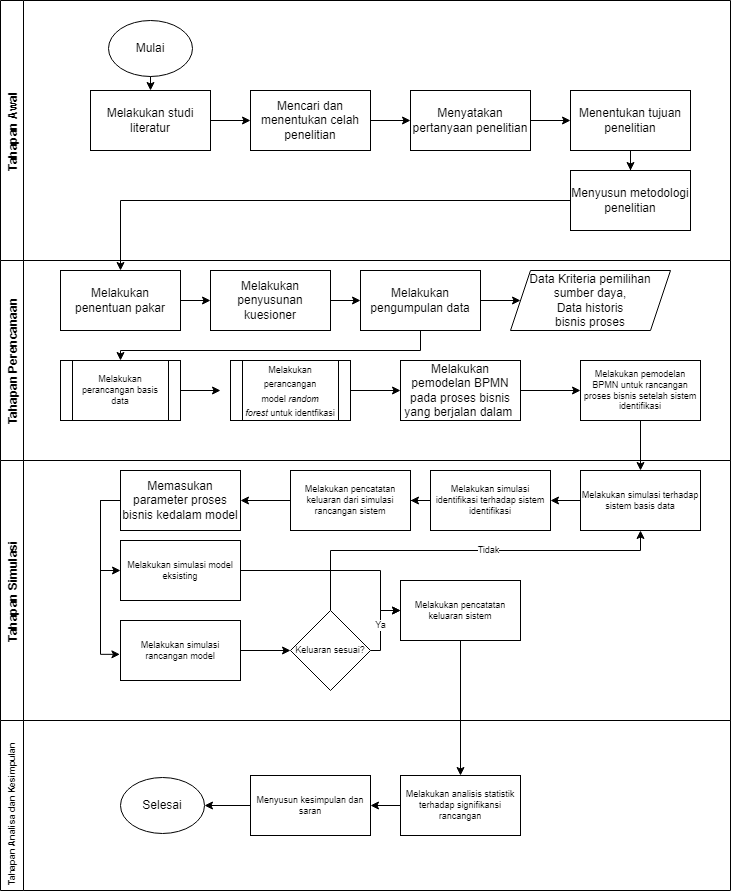

The diagram above was exported from draw.io. Its source (the exported page's mxGraphModel, read from the mxfile embedded in the PNG):
<mxGraphModel dx="1146" dy="628" grid="1" gridSize="10" guides="1" tooltips="1" connect="1" arrows="1" fold="1" page="1" pageScale="1" pageWidth="827" pageHeight="1169" math="0" shadow="0">
  <root>
    <mxCell id="Shiey9FTN-H5ysazxE2G-0" />
    <mxCell id="Shiey9FTN-H5ysazxE2G-1" parent="Shiey9FTN-H5ysazxE2G-0" />
    <mxCell id="6aBBRKRjUbpAu_DPmScB-0" value="Tahapan Awal" style="swimlane;horizontal=0;" vertex="1" parent="Shiey9FTN-H5ysazxE2G-1">
      <mxGeometry x="30" y="30" width="730" height="260" as="geometry" />
    </mxCell>
    <mxCell id="6aBBRKRjUbpAu_DPmScB-9" value="" style="edgeStyle=orthogonalEdgeStyle;rounded=0;orthogonalLoop=1;jettySize=auto;html=1;" edge="1" parent="6aBBRKRjUbpAu_DPmScB-0" source="9Mvch0xLXd9TIU726KAO-0" target="6aBBRKRjUbpAu_DPmScB-8">
      <mxGeometry relative="1" as="geometry" />
    </mxCell>
    <mxCell id="9Mvch0xLXd9TIU726KAO-0" value="Melakukan studi literatur" style="rounded=0;whiteSpace=wrap;html=1;" parent="6aBBRKRjUbpAu_DPmScB-0" vertex="1">
      <mxGeometry x="90" y="90" width="120" height="60" as="geometry" />
    </mxCell>
    <mxCell id="Shiey9FTN-H5ysazxE2G-54" value="Mulai" style="ellipse;whiteSpace=wrap;html=1;labelBorderColor=none;strokeColor=#000000;movable=1;resizable=1;rotatable=1;deletable=1;editable=1;connectable=1;" parent="6aBBRKRjUbpAu_DPmScB-0" vertex="1">
      <mxGeometry x="108" y="20" width="84" height="56" as="geometry" />
    </mxCell>
    <mxCell id="Shiey9FTN-H5ysazxE2G-2" value="" style="edgeStyle=orthogonalEdgeStyle;rounded=0;orthogonalLoop=1;jettySize=auto;html=1;fontSize=12;labelBorderColor=none;strokeColor=#000000;movable=1;resizable=1;rotatable=1;deletable=1;editable=1;connectable=1;" parent="6aBBRKRjUbpAu_DPmScB-0" edge="1">
      <mxGeometry relative="1" as="geometry">
        <mxPoint x="150" y="90" as="targetPoint" />
        <mxPoint x="150" y="76" as="sourcePoint" />
      </mxGeometry>
    </mxCell>
    <mxCell id="6aBBRKRjUbpAu_DPmScB-11" value="" style="edgeStyle=orthogonalEdgeStyle;rounded=0;orthogonalLoop=1;jettySize=auto;html=1;" edge="1" parent="6aBBRKRjUbpAu_DPmScB-0" source="6aBBRKRjUbpAu_DPmScB-8" target="6aBBRKRjUbpAu_DPmScB-10">
      <mxGeometry relative="1" as="geometry" />
    </mxCell>
    <mxCell id="6aBBRKRjUbpAu_DPmScB-8" value="Mencari dan menentukan celah penelitian" style="rounded=0;whiteSpace=wrap;html=1;" vertex="1" parent="6aBBRKRjUbpAu_DPmScB-0">
      <mxGeometry x="250" y="90" width="120" height="60" as="geometry" />
    </mxCell>
    <mxCell id="qf93MrlPJ01GIM25szFK-8" style="edgeStyle=orthogonalEdgeStyle;rounded=0;orthogonalLoop=1;jettySize=auto;html=1;exitX=1;exitY=0.5;exitDx=0;exitDy=0;" edge="1" parent="6aBBRKRjUbpAu_DPmScB-0" source="6aBBRKRjUbpAu_DPmScB-10" target="qf93MrlPJ01GIM25szFK-7">
      <mxGeometry relative="1" as="geometry" />
    </mxCell>
    <mxCell id="6aBBRKRjUbpAu_DPmScB-10" value="Menyatakan pertanyaan penelitian" style="rounded=0;whiteSpace=wrap;html=1;" vertex="1" parent="6aBBRKRjUbpAu_DPmScB-0">
      <mxGeometry x="410" y="90" width="120" height="60" as="geometry" />
    </mxCell>
    <mxCell id="3owoqBoR72QNdfH_GxR4-1" style="edgeStyle=orthogonalEdgeStyle;rounded=0;orthogonalLoop=1;jettySize=auto;html=1;exitX=0.5;exitY=1;exitDx=0;exitDy=0;" edge="1" parent="6aBBRKRjUbpAu_DPmScB-0" source="qf93MrlPJ01GIM25szFK-7" target="3owoqBoR72QNdfH_GxR4-0">
      <mxGeometry relative="1" as="geometry" />
    </mxCell>
    <mxCell id="qf93MrlPJ01GIM25szFK-7" value="Menentukan tujuan penelitian" style="rounded=0;whiteSpace=wrap;html=1;" vertex="1" parent="6aBBRKRjUbpAu_DPmScB-0">
      <mxGeometry x="570" y="90" width="120" height="60" as="geometry" />
    </mxCell>
    <mxCell id="3owoqBoR72QNdfH_GxR4-0" value="Menyusun metodologi penelitian" style="rounded=0;whiteSpace=wrap;html=1;" vertex="1" parent="6aBBRKRjUbpAu_DPmScB-0">
      <mxGeometry x="570" y="170" width="120" height="60" as="geometry" />
    </mxCell>
    <mxCell id="6aBBRKRjUbpAu_DPmScB-2" value="Tahapan Perencanaan" style="swimlane;horizontal=0;" vertex="1" parent="Shiey9FTN-H5ysazxE2G-1">
      <mxGeometry x="30" y="290" width="730" height="200" as="geometry" />
    </mxCell>
    <mxCell id="qf93MrlPJ01GIM25szFK-10" style="edgeStyle=orthogonalEdgeStyle;rounded=0;orthogonalLoop=1;jettySize=auto;html=1;exitX=1;exitY=0.5;exitDx=0;exitDy=0;entryX=0;entryY=0.5;entryDx=0;entryDy=0;" edge="1" parent="6aBBRKRjUbpAu_DPmScB-2">
      <mxGeometry relative="1" as="geometry">
        <mxPoint x="250" y="60" as="targetPoint" />
      </mxGeometry>
    </mxCell>
    <mxCell id="qf93MrlPJ01GIM25szFK-13" style="edgeStyle=orthogonalEdgeStyle;rounded=0;orthogonalLoop=1;jettySize=auto;html=1;exitX=0.5;exitY=1;exitDx=0;exitDy=0;entryX=0.5;entryY=0;entryDx=0;entryDy=0;" edge="1" parent="6aBBRKRjUbpAu_DPmScB-2">
      <mxGeometry relative="1" as="geometry">
        <mxPoint x="630" y="110" as="targetPoint" />
      </mxGeometry>
    </mxCell>
    <mxCell id="qf93MrlPJ01GIM25szFK-2" value="" style="edgeStyle=orthogonalEdgeStyle;rounded=0;orthogonalLoop=1;jettySize=auto;html=1;" edge="1" parent="6aBBRKRjUbpAu_DPmScB-2">
      <mxGeometry relative="1" as="geometry">
        <mxPoint x="570" y="60" as="targetPoint" />
      </mxGeometry>
    </mxCell>
    <mxCell id="qf93MrlPJ01GIM25szFK-11" style="edgeStyle=orthogonalEdgeStyle;rounded=0;orthogonalLoop=1;jettySize=auto;html=1;exitX=1;exitY=0.5;exitDx=0;exitDy=0;entryX=0;entryY=0.5;entryDx=0;entryDy=0;" edge="1" parent="6aBBRKRjUbpAu_DPmScB-2">
      <mxGeometry relative="1" as="geometry">
        <mxPoint x="410" y="60" as="targetPoint" />
      </mxGeometry>
    </mxCell>
    <mxCell id="qf93MrlPJ01GIM25szFK-15" style="edgeStyle=orthogonalEdgeStyle;rounded=0;orthogonalLoop=1;jettySize=auto;html=1;exitX=1;exitY=0.5;exitDx=0;exitDy=0;entryX=0.5;entryY=0;entryDx=0;entryDy=0;" edge="1" parent="6aBBRKRjUbpAu_DPmScB-2">
      <mxGeometry relative="1" as="geometry">
        <mxPoint x="370" y="60" as="sourcePoint" />
        <Array as="points">
          <mxPoint x="390" y="60" />
          <mxPoint x="390" y="100" />
          <mxPoint x="150" y="100" />
        </Array>
      </mxGeometry>
    </mxCell>
    <mxCell id="3owoqBoR72QNdfH_GxR4-8" style="edgeStyle=orthogonalEdgeStyle;rounded=0;orthogonalLoop=1;jettySize=auto;html=1;exitX=1;exitY=0.5;exitDx=0;exitDy=0;entryX=0;entryY=0.5;entryDx=0;entryDy=0;" edge="1" parent="6aBBRKRjUbpAu_DPmScB-2" source="3owoqBoR72QNdfH_GxR4-2" target="3owoqBoR72QNdfH_GxR4-3">
      <mxGeometry relative="1" as="geometry" />
    </mxCell>
    <mxCell id="3owoqBoR72QNdfH_GxR4-2" value="Melakukan penentuan pakar" style="rounded=0;whiteSpace=wrap;html=1;" vertex="1" parent="6aBBRKRjUbpAu_DPmScB-2">
      <mxGeometry x="60" y="10" width="120" height="60" as="geometry" />
    </mxCell>
    <mxCell id="3owoqBoR72QNdfH_GxR4-9" style="edgeStyle=orthogonalEdgeStyle;rounded=0;orthogonalLoop=1;jettySize=auto;html=1;exitX=1;exitY=0.5;exitDx=0;exitDy=0;" edge="1" parent="6aBBRKRjUbpAu_DPmScB-2" source="3owoqBoR72QNdfH_GxR4-3" target="3owoqBoR72QNdfH_GxR4-4">
      <mxGeometry relative="1" as="geometry" />
    </mxCell>
    <mxCell id="3owoqBoR72QNdfH_GxR4-3" value="Melakukan penyusunan kuesioner" style="rounded=0;whiteSpace=wrap;html=1;" vertex="1" parent="6aBBRKRjUbpAu_DPmScB-2">
      <mxGeometry x="210" y="10" width="120" height="60" as="geometry" />
    </mxCell>
    <mxCell id="3owoqBoR72QNdfH_GxR4-6" value="" style="edgeStyle=orthogonalEdgeStyle;rounded=0;orthogonalLoop=1;jettySize=auto;html=1;" edge="1" parent="6aBBRKRjUbpAu_DPmScB-2" source="3owoqBoR72QNdfH_GxR4-4" target="3owoqBoR72QNdfH_GxR4-5">
      <mxGeometry relative="1" as="geometry" />
    </mxCell>
    <mxCell id="3owoqBoR72QNdfH_GxR4-11" style="edgeStyle=orthogonalEdgeStyle;rounded=0;orthogonalLoop=1;jettySize=auto;html=1;" edge="1" parent="6aBBRKRjUbpAu_DPmScB-2">
      <mxGeometry relative="1" as="geometry">
        <mxPoint x="420" y="70" as="sourcePoint" />
        <mxPoint x="120" y="100" as="targetPoint" />
        <Array as="points">
          <mxPoint x="420" y="90" />
          <mxPoint x="120" y="90" />
        </Array>
      </mxGeometry>
    </mxCell>
    <mxCell id="3owoqBoR72QNdfH_GxR4-4" value="Melakukan pengumpulan data" style="rounded=0;whiteSpace=wrap;html=1;" vertex="1" parent="6aBBRKRjUbpAu_DPmScB-2">
      <mxGeometry x="360" y="10" width="120" height="60" as="geometry" />
    </mxCell>
    <mxCell id="3owoqBoR72QNdfH_GxR4-5" value="Data Kriteria pemilihan sumber daya,&lt;br&gt;Data historis &lt;br&gt;bisnis proses" style="shape=parallelogram;perimeter=parallelogramPerimeter;whiteSpace=wrap;html=1;fixedSize=1;" vertex="1" parent="6aBBRKRjUbpAu_DPmScB-2">
      <mxGeometry x="510" y="10" width="160" height="60" as="geometry" />
    </mxCell>
    <mxCell id="3owoqBoR72QNdfH_GxR4-13" style="edgeStyle=orthogonalEdgeStyle;rounded=0;orthogonalLoop=1;jettySize=auto;html=1;exitX=1;exitY=0.5;exitDx=0;exitDy=0;" edge="1" parent="6aBBRKRjUbpAu_DPmScB-2">
      <mxGeometry relative="1" as="geometry">
        <mxPoint x="180" y="130" as="sourcePoint" />
        <mxPoint x="220" y="130" as="targetPoint" />
      </mxGeometry>
    </mxCell>
    <mxCell id="3owoqBoR72QNdfH_GxR4-15" style="edgeStyle=orthogonalEdgeStyle;rounded=0;orthogonalLoop=1;jettySize=auto;html=1;exitX=1;exitY=0.5;exitDx=0;exitDy=0;entryX=0;entryY=0.5;entryDx=0;entryDy=0;" edge="1" parent="6aBBRKRjUbpAu_DPmScB-2" target="3owoqBoR72QNdfH_GxR4-14">
      <mxGeometry relative="1" as="geometry">
        <mxPoint x="340" y="130" as="sourcePoint" />
      </mxGeometry>
    </mxCell>
    <mxCell id="3owoqBoR72QNdfH_GxR4-32" style="edgeStyle=orthogonalEdgeStyle;rounded=0;orthogonalLoop=1;jettySize=auto;html=1;exitX=1;exitY=0.5;exitDx=0;exitDy=0;entryX=0;entryY=0.5;entryDx=0;entryDy=0;fontSize=9;" edge="1" parent="6aBBRKRjUbpAu_DPmScB-2" source="3owoqBoR72QNdfH_GxR4-14" target="3owoqBoR72QNdfH_GxR4-31">
      <mxGeometry relative="1" as="geometry" />
    </mxCell>
    <mxCell id="3owoqBoR72QNdfH_GxR4-14" value="Melakukan pemodelan BPMN pada proses bisnis yang berjalan dalam&amp;nbsp;" style="rounded=0;whiteSpace=wrap;html=1;" vertex="1" parent="6aBBRKRjUbpAu_DPmScB-2">
      <mxGeometry x="400" y="100" width="120" height="60" as="geometry" />
    </mxCell>
    <mxCell id="3owoqBoR72QNdfH_GxR4-18" value="&lt;font style=&quot;font-size: 9px;&quot;&gt;Melakukan perancangan model&amp;nbsp;&lt;i&gt;random forest&amp;nbsp;&lt;/i&gt;untuk identfikasi&lt;/font&gt;" style="shape=process;whiteSpace=wrap;html=1;backgroundOutline=1;" vertex="1" parent="6aBBRKRjUbpAu_DPmScB-2">
      <mxGeometry x="230" y="100" width="120" height="60" as="geometry" />
    </mxCell>
    <mxCell id="3owoqBoR72QNdfH_GxR4-19" value="Melakukan perancangan basis data" style="shape=process;whiteSpace=wrap;html=1;backgroundOutline=1;fontSize=9;" vertex="1" parent="6aBBRKRjUbpAu_DPmScB-2">
      <mxGeometry x="60" y="100" width="120" height="60" as="geometry" />
    </mxCell>
    <mxCell id="3owoqBoR72QNdfH_GxR4-31" value="Melakukan pemodelan BPMN untuk rancangan proses bisnis setelah sistem identifikasi" style="rounded=0;whiteSpace=wrap;html=1;fontSize=9;" vertex="1" parent="6aBBRKRjUbpAu_DPmScB-2">
      <mxGeometry x="580" y="100" width="120" height="60" as="geometry" />
    </mxCell>
    <mxCell id="3owoqBoR72QNdfH_GxR4-7" style="edgeStyle=orthogonalEdgeStyle;rounded=0;orthogonalLoop=1;jettySize=auto;html=1;exitX=0;exitY=0.5;exitDx=0;exitDy=0;" edge="1" parent="Shiey9FTN-H5ysazxE2G-1" source="3owoqBoR72QNdfH_GxR4-0" target="3owoqBoR72QNdfH_GxR4-2">
      <mxGeometry relative="1" as="geometry" />
    </mxCell>
    <mxCell id="3owoqBoR72QNdfH_GxR4-36" style="edgeStyle=orthogonalEdgeStyle;rounded=0;orthogonalLoop=1;jettySize=auto;html=1;exitX=0.5;exitY=1;exitDx=0;exitDy=0;entryX=0.5;entryY=0;entryDx=0;entryDy=0;fontSize=9;" edge="1" parent="Shiey9FTN-H5ysazxE2G-1" source="3owoqBoR72QNdfH_GxR4-31" target="3owoqBoR72QNdfH_GxR4-35">
      <mxGeometry relative="1" as="geometry" />
    </mxCell>
    <mxCell id="6aBBRKRjUbpAu_DPmScB-6" value="Tahapan Simulasi" style="swimlane;horizontal=0;" vertex="1" parent="Shiey9FTN-H5ysazxE2G-1">
      <mxGeometry x="30" y="490" width="730" height="260" as="geometry" />
    </mxCell>
    <mxCell id="3owoqBoR72QNdfH_GxR4-42" style="edgeStyle=orthogonalEdgeStyle;rounded=0;orthogonalLoop=1;jettySize=auto;html=1;exitX=0;exitY=0.5;exitDx=0;exitDy=0;entryX=0;entryY=0.5;entryDx=0;entryDy=0;fontSize=9;" edge="1" parent="6aBBRKRjUbpAu_DPmScB-6" source="3owoqBoR72QNdfH_GxR4-16" target="3owoqBoR72QNdfH_GxR4-21">
      <mxGeometry relative="1" as="geometry" />
    </mxCell>
    <mxCell id="3owoqBoR72QNdfH_GxR4-44" style="edgeStyle=orthogonalEdgeStyle;rounded=0;orthogonalLoop=1;jettySize=auto;html=1;exitX=0;exitY=0.5;exitDx=0;exitDy=0;entryX=-0.005;entryY=0.564;entryDx=0;entryDy=0;entryPerimeter=0;fontSize=9;" edge="1" parent="6aBBRKRjUbpAu_DPmScB-6" source="3owoqBoR72QNdfH_GxR4-16" target="3owoqBoR72QNdfH_GxR4-43">
      <mxGeometry relative="1" as="geometry" />
    </mxCell>
    <mxCell id="3owoqBoR72QNdfH_GxR4-16" value="Memasukan parameter proses bisnis kedalam model" style="rounded=0;whiteSpace=wrap;html=1;" vertex="1" parent="6aBBRKRjUbpAu_DPmScB-6">
      <mxGeometry x="120" y="10" width="120" height="60" as="geometry" />
    </mxCell>
    <mxCell id="3owoqBoR72QNdfH_GxR4-21" value="Melakukan simulasi model eksisting" style="rounded=0;whiteSpace=wrap;html=1;fontSize=9;" vertex="1" parent="6aBBRKRjUbpAu_DPmScB-6">
      <mxGeometry x="120" y="80" width="120" height="60" as="geometry" />
    </mxCell>
    <mxCell id="3owoqBoR72QNdfH_GxR4-38" style="edgeStyle=orthogonalEdgeStyle;rounded=0;orthogonalLoop=1;jettySize=auto;html=1;exitX=0;exitY=0.5;exitDx=0;exitDy=0;entryX=1;entryY=0.5;entryDx=0;entryDy=0;fontSize=9;" edge="1" parent="6aBBRKRjUbpAu_DPmScB-6" source="3owoqBoR72QNdfH_GxR4-35" target="3owoqBoR72QNdfH_GxR4-37">
      <mxGeometry relative="1" as="geometry" />
    </mxCell>
    <mxCell id="3owoqBoR72QNdfH_GxR4-35" value="Melakukan simulasi terhadap sistem basis data" style="rounded=0;whiteSpace=wrap;html=1;fontSize=9;" vertex="1" parent="6aBBRKRjUbpAu_DPmScB-6">
      <mxGeometry x="580" y="10" width="120" height="60" as="geometry" />
    </mxCell>
    <mxCell id="3owoqBoR72QNdfH_GxR4-40" value="" style="edgeStyle=orthogonalEdgeStyle;rounded=0;orthogonalLoop=1;jettySize=auto;html=1;fontSize=9;" edge="1" parent="6aBBRKRjUbpAu_DPmScB-6" source="3owoqBoR72QNdfH_GxR4-37" target="3owoqBoR72QNdfH_GxR4-39">
      <mxGeometry relative="1" as="geometry" />
    </mxCell>
    <mxCell id="3owoqBoR72QNdfH_GxR4-37" value="Melakukan simulasi identifikasi terhadap sistem identifikasi" style="rounded=0;whiteSpace=wrap;html=1;fontSize=9;" vertex="1" parent="6aBBRKRjUbpAu_DPmScB-6">
      <mxGeometry x="430" y="10" width="120" height="60" as="geometry" />
    </mxCell>
    <mxCell id="3owoqBoR72QNdfH_GxR4-41" style="edgeStyle=orthogonalEdgeStyle;rounded=0;orthogonalLoop=1;jettySize=auto;html=1;exitX=0;exitY=0.5;exitDx=0;exitDy=0;entryX=1;entryY=0.5;entryDx=0;entryDy=0;fontSize=9;" edge="1" parent="6aBBRKRjUbpAu_DPmScB-6" source="3owoqBoR72QNdfH_GxR4-39" target="3owoqBoR72QNdfH_GxR4-16">
      <mxGeometry relative="1" as="geometry" />
    </mxCell>
    <mxCell id="3owoqBoR72QNdfH_GxR4-39" value="Melakukan pencatatan keluaran dari simulasi rancangan sistem" style="rounded=0;whiteSpace=wrap;html=1;fontSize=9;" vertex="1" parent="6aBBRKRjUbpAu_DPmScB-6">
      <mxGeometry x="290" y="10" width="120" height="60" as="geometry" />
    </mxCell>
    <mxCell id="3owoqBoR72QNdfH_GxR4-48" style="edgeStyle=orthogonalEdgeStyle;rounded=0;orthogonalLoop=1;jettySize=auto;html=1;exitX=1;exitY=0.5;exitDx=0;exitDy=0;entryX=0;entryY=0.5;entryDx=0;entryDy=0;fontSize=9;" edge="1" parent="6aBBRKRjUbpAu_DPmScB-6" source="3owoqBoR72QNdfH_GxR4-43" target="3owoqBoR72QNdfH_GxR4-47">
      <mxGeometry relative="1" as="geometry" />
    </mxCell>
    <mxCell id="3owoqBoR72QNdfH_GxR4-43" value="Melakukan simulasi rancangan model" style="rounded=0;whiteSpace=wrap;html=1;fontSize=9;" vertex="1" parent="6aBBRKRjUbpAu_DPmScB-6">
      <mxGeometry x="120" y="160" width="120" height="60" as="geometry" />
    </mxCell>
    <mxCell id="3owoqBoR72QNdfH_GxR4-50" value="Ya" style="edgeStyle=orthogonalEdgeStyle;rounded=0;orthogonalLoop=1;jettySize=auto;html=1;exitX=1;exitY=0.5;exitDx=0;exitDy=0;entryX=0;entryY=0.5;entryDx=0;entryDy=0;fontSize=9;" edge="1" parent="6aBBRKRjUbpAu_DPmScB-6" source="3owoqBoR72QNdfH_GxR4-47" target="3owoqBoR72QNdfH_GxR4-49">
      <mxGeometry relative="1" as="geometry">
        <Array as="points">
          <mxPoint x="380" y="190" />
          <mxPoint x="380" y="150" />
        </Array>
      </mxGeometry>
    </mxCell>
    <mxCell id="3owoqBoR72QNdfH_GxR4-52" style="edgeStyle=orthogonalEdgeStyle;rounded=0;orthogonalLoop=1;jettySize=auto;html=1;exitX=0.5;exitY=0;exitDx=0;exitDy=0;entryX=0.5;entryY=1;entryDx=0;entryDy=0;fontSize=9;" edge="1" parent="6aBBRKRjUbpAu_DPmScB-6" source="3owoqBoR72QNdfH_GxR4-47" target="3owoqBoR72QNdfH_GxR4-35">
      <mxGeometry relative="1" as="geometry">
        <Array as="points">
          <mxPoint x="330" y="90" />
          <mxPoint x="640" y="90" />
        </Array>
      </mxGeometry>
    </mxCell>
    <mxCell id="3owoqBoR72QNdfH_GxR4-53" value="Tidak" style="edgeLabel;html=1;align=center;verticalAlign=middle;resizable=0;points=[];fontSize=9;" vertex="1" connectable="0" parent="3owoqBoR72QNdfH_GxR4-52">
      <mxGeometry x="0.1163" relative="1" as="geometry">
        <mxPoint as="offset" />
      </mxGeometry>
    </mxCell>
    <mxCell id="3owoqBoR72QNdfH_GxR4-47" value="Keluaran sesuai?" style="rhombus;whiteSpace=wrap;html=1;fontSize=9;" vertex="1" parent="6aBBRKRjUbpAu_DPmScB-6">
      <mxGeometry x="290" y="150" width="80" height="80" as="geometry" />
    </mxCell>
    <mxCell id="3owoqBoR72QNdfH_GxR4-49" value="Melakukan pencatatan keluaran sistem" style="rounded=0;whiteSpace=wrap;html=1;fontSize=9;" vertex="1" parent="6aBBRKRjUbpAu_DPmScB-6">
      <mxGeometry x="400" y="120" width="120" height="60" as="geometry" />
    </mxCell>
    <mxCell id="3owoqBoR72QNdfH_GxR4-51" style="edgeStyle=orthogonalEdgeStyle;rounded=0;orthogonalLoop=1;jettySize=auto;html=1;exitX=1;exitY=0.5;exitDx=0;exitDy=0;fontSize=9;" edge="1" parent="Shiey9FTN-H5ysazxE2G-1" source="3owoqBoR72QNdfH_GxR4-21">
      <mxGeometry relative="1" as="geometry">
        <mxPoint x="430" y="640" as="targetPoint" />
        <Array as="points">
          <mxPoint x="410" y="600" />
          <mxPoint x="410" y="640" />
        </Array>
      </mxGeometry>
    </mxCell>
    <mxCell id="3owoqBoR72QNdfH_GxR4-54" value="Tahapan Analisa dan Kesimpulan      " style="swimlane;horizontal=0;fontSize=9;" vertex="1" parent="Shiey9FTN-H5ysazxE2G-1">
      <mxGeometry x="30" y="750" width="730" height="170" as="geometry" />
    </mxCell>
    <mxCell id="3owoqBoR72QNdfH_GxR4-58" style="edgeStyle=orthogonalEdgeStyle;rounded=0;orthogonalLoop=1;jettySize=auto;html=1;exitX=0;exitY=0.5;exitDx=0;exitDy=0;fontSize=9;" edge="1" parent="3owoqBoR72QNdfH_GxR4-54" source="3owoqBoR72QNdfH_GxR4-55" target="3owoqBoR72QNdfH_GxR4-57">
      <mxGeometry relative="1" as="geometry" />
    </mxCell>
    <mxCell id="3owoqBoR72QNdfH_GxR4-55" value="Melakukan analisis statistik terhadap signifikansi rancangan" style="rounded=0;whiteSpace=wrap;html=1;fontSize=9;" vertex="1" parent="3owoqBoR72QNdfH_GxR4-54">
      <mxGeometry x="400" y="55" width="120" height="60" as="geometry" />
    </mxCell>
    <mxCell id="3owoqBoR72QNdfH_GxR4-60" style="edgeStyle=orthogonalEdgeStyle;rounded=0;orthogonalLoop=1;jettySize=auto;html=1;exitX=0;exitY=0.5;exitDx=0;exitDy=0;entryX=1;entryY=0.5;entryDx=0;entryDy=0;fontSize=9;" edge="1" parent="3owoqBoR72QNdfH_GxR4-54" source="3owoqBoR72QNdfH_GxR4-57" target="3owoqBoR72QNdfH_GxR4-59">
      <mxGeometry relative="1" as="geometry" />
    </mxCell>
    <mxCell id="3owoqBoR72QNdfH_GxR4-57" value="Menyusun kesimpulan dan saran" style="rounded=0;whiteSpace=wrap;html=1;fontSize=9;" vertex="1" parent="3owoqBoR72QNdfH_GxR4-54">
      <mxGeometry x="250" y="55" width="120" height="60" as="geometry" />
    </mxCell>
    <mxCell id="3owoqBoR72QNdfH_GxR4-59" value="Selesai" style="ellipse;whiteSpace=wrap;html=1;labelBorderColor=none;strokeColor=#000000;movable=1;resizable=1;rotatable=1;deletable=1;editable=1;connectable=1;" vertex="1" parent="3owoqBoR72QNdfH_GxR4-54">
      <mxGeometry x="120" y="57" width="84" height="56" as="geometry" />
    </mxCell>
    <mxCell id="3owoqBoR72QNdfH_GxR4-56" style="edgeStyle=orthogonalEdgeStyle;rounded=0;orthogonalLoop=1;jettySize=auto;html=1;exitX=0.5;exitY=1;exitDx=0;exitDy=0;entryX=0.5;entryY=0;entryDx=0;entryDy=0;fontSize=9;" edge="1" parent="Shiey9FTN-H5ysazxE2G-1" source="3owoqBoR72QNdfH_GxR4-49" target="3owoqBoR72QNdfH_GxR4-55">
      <mxGeometry relative="1" as="geometry" />
    </mxCell>
  </root>
</mxGraphModel>